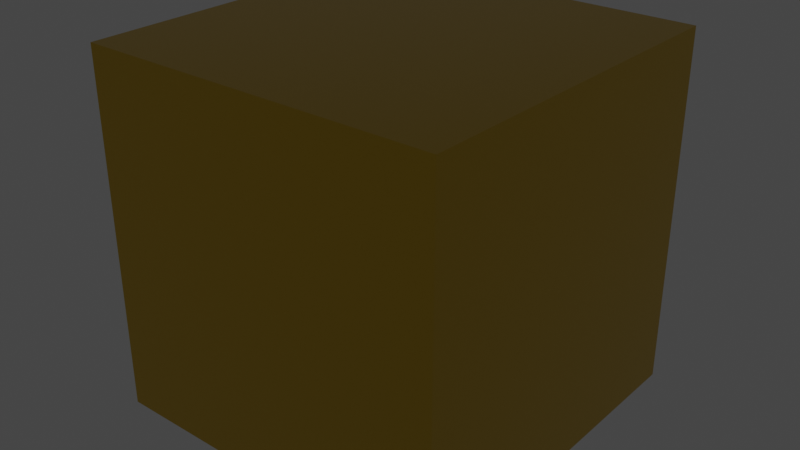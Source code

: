 # Source: Matte_Gold.blend  (saved by Blender 2.91.10; exported with 4.5.12 LTS)
import bpy
from mathutils import Matrix  # noqa: F401  (used for matrix-valued properties, if any)

bpy.ops.wm.read_factory_settings(use_empty=True)
scene = bpy.context.scene
scene.name = 'Scene'

# ---- collections
col_collection = bpy.data.collections.new('Collection'); scene.collection.children.link(col_collection)

# ---- materials (node trees are filled in below, after node groups)
mat_matte_gold = bpy.data.materials.new('Matte Gold')
mat_matte_gold.alpha_threshold = 0.0
mat_matte_gold.use_transparent_shadow = False
mat_matte_gold.diffuse_color = (0.4575, 0.4575, 0.4575, 1.0)
mat_matte_gold.roughness = 0.5
mat_matte_gold.specular_intensity = 0.8
mat_matte_gold.line_color = (0.0, 0.0, 0.0, 1.0)

# ---- material node trees
mat_matte_gold.use_nodes = True; mat_matte_gold.node_tree.nodes.clear()
_N = mat_matte_gold.node_tree.nodes; _L = mat_matte_gold.node_tree.links
n0 = _N.new('ShaderNodeOutputMaterial'); n0.name = 'Material Output'; n0.location = (119, 315)
n1 = _N.new('ShaderNodeBsdfPrincipled'); n1.name = 'Principled BSDF'; n1.location = (-211, 316)
n1.distribution = 'GGX'
n1.subsurface_method = 'BURLEY'
n1.inputs[0].default_value = (0.6584, 0.4287, 0.0382, 1.0)
n1.inputs[1].default_value = 1.0
n1.inputs[2].default_value = 0.25
n1.inputs[3].default_value = 1.45
n1.inputs[27].default_value = (0.0, 0.0, 0.0, 1.0)
n1.inputs[28].default_value = 1.0
_L.new(n1.outputs[0], n0.inputs[0])
n0.is_active_output = True

# ---- world
world_world = bpy.data.worlds.new('World'); scene.world = world_world
world_world.use_nodes = True; world_world.node_tree.nodes.clear()
_N = world_world.node_tree.nodes; _L = world_world.node_tree.links
n0 = _N.new('ShaderNodeOutputWorld'); n0.name = 'World Output'; n0.location = (300, 300)
n1 = _N.new('ShaderNodeBackground'); n1.name = 'Background'; n1.location = (10, 300)
n1.inputs[0].default_value = (0.05088, 0.05088, 0.05088, 1.0)
_L.new(n1.outputs[0], n0.inputs[0])
n0.is_active_output = True
world_world.color = (0.05088, 0.05088, 0.05088)
world_world.use_sun_shadow = False
world_world.sun_shadow_jitter_overblur = 0.0

# ---- meshes
me_cube = bpy.data.meshes.new('Cube')
me_cube.from_pydata([(-0.3048, -0.3048, -0.3048), (-0.3048, -0.3048, 0.3048), (-0.3048, 0.3048, -0.3048), (-0.3048, 0.3048, 0.3048), (0.3048, -0.3048, -0.3048), (0.3048, -0.3048, 0.3048), (0.3048, 0.3048, -0.3048), (0.3048, 0.3048, 0.3048)], [], [(0, 1, 3, 2), (2, 3, 7, 6), (6, 7, 5, 4), (4, 5, 1, 0), (2, 6, 4, 0), (7, 3, 1, 5)])
_uv = me_cube.uv_layers.new(name='UVMap')
_uv.uv.foreach_set('vector', [0.375, 0.0, 0.625, 0.0, 0.625, 0.25, 0.375, 0.25, 0.375, 0.25, 0.625, 0.25, 0.625, 0.5, 0.375, 0.5, 0.375, 0.5, 0.625, 0.5, 0.625, 0.75, 0.375, 0.75, 0.375, 0.75, 0.625, 0.75, 0.625, 1.0, 0.375, 1.0, 0.125, 0.5, 0.375, 0.5, 0.375, 0.75, 0.125, 0.75, 0.625, 0.5, 0.875, 0.5, 0.875, 0.75, 0.625, 0.75])
me_cube.materials.append(mat_matte_gold)
me_cube.use_remesh_fix_poles = True
me_cube.use_remesh_preserve_attributes = False
me_cube.use_mirror_vertex_groups = False
me_cube.update()

# ---- objects
ob_cube = bpy.data.objects.new('Cube', me_cube)

# ---- transforms, parenting, visibility, modifiers, constraints
ob_cube.location = (0.0, 0.0, 0.0)
ob_cube.lineart.crease_threshold = 0.0

# ---- collection membership
col_collection.objects.link(ob_cube)

# ---- scene / render settings (as saved in the file)
scene.frame_start = 1; scene.frame_end = 250; scene.frame_set(1)
scene.render.engine = 'BLENDER_EEVEE_NEXT'
scene.cycles.use_denoising = False
scene.cycles.samples = 128
scene.cycles.sampling_pattern = 'TABULATED_SOBOL'
scene.cycles.use_adaptive_sampling = False
scene.cycles.use_light_tree = False
scene.eevee.use_gtao = True
scene.eevee.use_raytracing = True
scene.view_settings.view_transform = 'Filmic'
bpy.context.view_layer.update()

# ---- added for rendering (the .blend has no active camera and no usable light): camera, sun
cam_auto = bpy.data.cameras.new('AutoCamera')
cam_auto.lens = 50.0
cam_auto.sensor_width = 36.0
cam_auto.clip_end = 1000.0
ob_auto_camera = bpy.data.objects.new('AutoCamera', cam_auto)
scene.collection.objects.link(ob_auto_camera)
ob_auto_camera.location = (0.976906, -1.17229, 0.781525)
ob_auto_camera.rotation_euler = (1.09748, -7.21219e-08, 0.694738)
scene.camera = ob_auto_camera
light_auto_sun = bpy.data.lights.new('AutoSun', 'SUN')
light_auto_sun.energy = 3.0
light_auto_sun.angle = 0.0523599
ob_auto_sun = bpy.data.objects.new('AutoSun', light_auto_sun)
scene.collection.objects.link(ob_auto_sun)
ob_auto_sun.rotation_euler = (0.872665, 0.174533, 0.523599)
bpy.context.view_layer.update()
